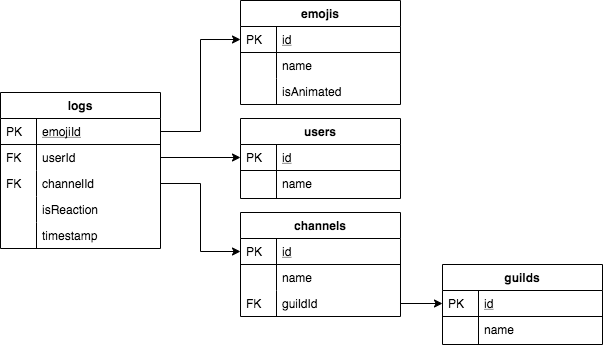

The diagram above was exported from draw.io. Its source (the exported page's mxGraphModel, read from the mxfile embedded in the PNG):
<mxGraphModel dx="1186" dy="773" grid="1" gridSize="10" guides="1" tooltips="1" connect="1" arrows="1" fold="1" page="1" pageScale="1" pageWidth="827" pageHeight="1169" math="0" shadow="0">
  <root>
    <mxCell id="0" />
    <mxCell id="1" parent="0" />
    <mxCell id="2" value="logs" style="swimlane;fontStyle=1;childLayout=stackLayout;horizontal=1;startSize=26;horizontalStack=0;resizeParent=1;resizeLast=0;collapsible=1;marginBottom=0;rounded=0;shadow=0;strokeWidth=1;" vertex="1" parent="1">
      <mxGeometry x="80" y="507" width="160" height="156" as="geometry">
        <mxRectangle x="160" y="120" width="160" height="26" as="alternateBounds" />
      </mxGeometry>
    </mxCell>
    <mxCell id="3" value="emojiId" style="shape=partialRectangle;top=0;left=0;right=0;bottom=1;align=left;verticalAlign=top;fillColor=none;spacingLeft=40;spacingRight=4;overflow=hidden;rotatable=0;points=[[0,0.5],[1,0.5]];portConstraint=eastwest;dropTarget=0;rounded=0;shadow=0;strokeWidth=1;fontStyle=4" vertex="1" parent="2">
      <mxGeometry y="26" width="160" height="26" as="geometry" />
    </mxCell>
    <mxCell id="4" value="PK" style="shape=partialRectangle;top=0;left=0;bottom=0;fillColor=none;align=left;verticalAlign=top;spacingLeft=4;spacingRight=4;overflow=hidden;rotatable=0;points=[];portConstraint=eastwest;part=1;" vertex="1" connectable="0" parent="3">
      <mxGeometry width="36" height="26" as="geometry" />
    </mxCell>
    <mxCell id="5" value="userId" style="shape=partialRectangle;top=0;left=0;right=0;bottom=0;align=left;verticalAlign=top;fillColor=none;spacingLeft=40;spacingRight=4;overflow=hidden;rotatable=0;points=[[0,0.5],[1,0.5]];portConstraint=eastwest;dropTarget=0;rounded=0;shadow=0;strokeWidth=1;" vertex="1" parent="2">
      <mxGeometry y="52" width="160" height="26" as="geometry" />
    </mxCell>
    <mxCell id="6" value="FK" style="shape=partialRectangle;top=0;left=0;bottom=0;fillColor=none;align=left;verticalAlign=top;spacingLeft=4;spacingRight=4;overflow=hidden;rotatable=0;points=[];portConstraint=eastwest;part=1;" vertex="1" connectable="0" parent="5">
      <mxGeometry width="36" height="26" as="geometry" />
    </mxCell>
    <mxCell id="7" value="channelId" style="shape=partialRectangle;top=0;left=0;right=0;bottom=0;align=left;verticalAlign=top;fillColor=none;spacingLeft=40;spacingRight=4;overflow=hidden;rotatable=0;points=[[0,0.5],[1,0.5]];portConstraint=eastwest;dropTarget=0;rounded=0;shadow=0;strokeWidth=1;" vertex="1" parent="2">
      <mxGeometry y="78" width="160" height="26" as="geometry" />
    </mxCell>
    <mxCell id="8" value="FK" style="shape=partialRectangle;top=0;left=0;bottom=0;fillColor=none;align=left;verticalAlign=top;spacingLeft=4;spacingRight=4;overflow=hidden;rotatable=0;points=[];portConstraint=eastwest;part=1;" vertex="1" connectable="0" parent="7">
      <mxGeometry width="36" height="26" as="geometry" />
    </mxCell>
    <mxCell id="9" value="isReaction" style="shape=partialRectangle;top=0;left=0;right=0;bottom=0;align=left;verticalAlign=top;fillColor=none;spacingLeft=40;spacingRight=4;overflow=hidden;rotatable=0;points=[[0,0.5],[1,0.5]];portConstraint=eastwest;dropTarget=0;rounded=0;shadow=0;strokeWidth=1;" vertex="1" parent="2">
      <mxGeometry y="104" width="160" height="26" as="geometry" />
    </mxCell>
    <mxCell id="10" value="" style="shape=partialRectangle;top=0;left=0;bottom=0;fillColor=none;align=left;verticalAlign=top;spacingLeft=4;spacingRight=4;overflow=hidden;rotatable=0;points=[];portConstraint=eastwest;part=1;" vertex="1" connectable="0" parent="9">
      <mxGeometry width="36" height="26" as="geometry" />
    </mxCell>
    <mxCell id="11" value="timestamp" style="shape=partialRectangle;top=0;left=0;right=0;bottom=0;align=left;verticalAlign=top;fillColor=none;spacingLeft=40;spacingRight=4;overflow=hidden;rotatable=0;points=[[0,0.5],[1,0.5]];portConstraint=eastwest;dropTarget=0;rounded=0;shadow=0;strokeWidth=1;" vertex="1" parent="2">
      <mxGeometry y="130" width="160" height="26" as="geometry" />
    </mxCell>
    <mxCell id="12" value="" style="shape=partialRectangle;top=0;left=0;bottom=0;fillColor=none;align=left;verticalAlign=top;spacingLeft=4;spacingRight=4;overflow=hidden;rotatable=0;points=[];portConstraint=eastwest;part=1;" vertex="1" connectable="0" parent="11">
      <mxGeometry width="36" height="26" as="geometry" />
    </mxCell>
    <mxCell id="13" value="emojis" style="swimlane;fontStyle=1;childLayout=stackLayout;horizontal=1;startSize=26;horizontalStack=0;resizeParent=1;resizeLast=0;collapsible=1;marginBottom=0;rounded=0;shadow=0;strokeWidth=1;" vertex="1" parent="1">
      <mxGeometry x="320" y="415" width="160" height="104" as="geometry">
        <mxRectangle x="260" y="80" width="160" height="26" as="alternateBounds" />
      </mxGeometry>
    </mxCell>
    <mxCell id="14" value="id" style="shape=partialRectangle;top=0;left=0;right=0;bottom=1;align=left;verticalAlign=top;fillColor=none;spacingLeft=40;spacingRight=4;overflow=hidden;rotatable=0;points=[[0,0.5],[1,0.5]];portConstraint=eastwest;dropTarget=0;rounded=0;shadow=0;strokeWidth=1;fontStyle=4" vertex="1" parent="13">
      <mxGeometry y="26" width="160" height="26" as="geometry" />
    </mxCell>
    <mxCell id="15" value="PK" style="shape=partialRectangle;top=0;left=0;bottom=0;fillColor=none;align=left;verticalAlign=top;spacingLeft=4;spacingRight=4;overflow=hidden;rotatable=0;points=[];portConstraint=eastwest;part=1;" vertex="1" connectable="0" parent="14">
      <mxGeometry width="36" height="26" as="geometry" />
    </mxCell>
    <mxCell id="16" value="name" style="shape=partialRectangle;top=0;left=0;right=0;bottom=0;align=left;verticalAlign=top;fillColor=none;spacingLeft=40;spacingRight=4;overflow=hidden;rotatable=0;points=[[0,0.5],[1,0.5]];portConstraint=eastwest;dropTarget=0;rounded=0;shadow=0;strokeWidth=1;" vertex="1" parent="13">
      <mxGeometry y="52" width="160" height="26" as="geometry" />
    </mxCell>
    <mxCell id="17" value="" style="shape=partialRectangle;top=0;left=0;bottom=0;fillColor=none;align=left;verticalAlign=top;spacingLeft=4;spacingRight=4;overflow=hidden;rotatable=0;points=[];portConstraint=eastwest;part=1;" vertex="1" connectable="0" parent="16">
      <mxGeometry width="36" height="26" as="geometry" />
    </mxCell>
    <mxCell id="18" value="isAnimated" style="shape=partialRectangle;top=0;left=0;right=0;bottom=0;align=left;verticalAlign=top;fillColor=none;spacingLeft=40;spacingRight=4;overflow=hidden;rotatable=0;points=[[0,0.5],[1,0.5]];portConstraint=eastwest;dropTarget=0;rounded=0;shadow=0;strokeWidth=1;" vertex="1" parent="13">
      <mxGeometry y="78" width="160" height="26" as="geometry" />
    </mxCell>
    <mxCell id="19" value="" style="shape=partialRectangle;top=0;left=0;bottom=0;fillColor=none;align=left;verticalAlign=top;spacingLeft=4;spacingRight=4;overflow=hidden;rotatable=0;points=[];portConstraint=eastwest;part=1;" vertex="1" connectable="0" parent="18">
      <mxGeometry width="36" height="26" as="geometry" />
    </mxCell>
    <mxCell id="20" value="channels" style="swimlane;fontStyle=1;childLayout=stackLayout;horizontal=1;startSize=26;horizontalStack=0;resizeParent=1;resizeLast=0;collapsible=1;marginBottom=0;rounded=0;shadow=0;strokeWidth=1;" vertex="1" parent="1">
      <mxGeometry x="320" y="627" width="160" height="104" as="geometry">
        <mxRectangle x="320" y="627" width="160" height="26" as="alternateBounds" />
      </mxGeometry>
    </mxCell>
    <mxCell id="21" value="id" style="shape=partialRectangle;top=0;left=0;right=0;bottom=1;align=left;verticalAlign=top;fillColor=none;spacingLeft=40;spacingRight=4;overflow=hidden;rotatable=0;points=[[0,0.5],[1,0.5]];portConstraint=eastwest;dropTarget=0;rounded=0;shadow=0;strokeWidth=1;fontStyle=4" vertex="1" parent="20">
      <mxGeometry y="26" width="160" height="26" as="geometry" />
    </mxCell>
    <mxCell id="22" value="PK" style="shape=partialRectangle;top=0;left=0;bottom=0;fillColor=none;align=left;verticalAlign=top;spacingLeft=4;spacingRight=4;overflow=hidden;rotatable=0;points=[];portConstraint=eastwest;part=1;" vertex="1" connectable="0" parent="21">
      <mxGeometry width="36" height="26" as="geometry" />
    </mxCell>
    <mxCell id="23" value="name" style="shape=partialRectangle;top=0;left=0;right=0;bottom=0;align=left;verticalAlign=top;fillColor=none;spacingLeft=40;spacingRight=4;overflow=hidden;rotatable=0;points=[[0,0.5],[1,0.5]];portConstraint=eastwest;dropTarget=0;rounded=0;shadow=0;strokeWidth=1;" vertex="1" parent="20">
      <mxGeometry y="52" width="160" height="26" as="geometry" />
    </mxCell>
    <mxCell id="24" value="" style="shape=partialRectangle;top=0;left=0;bottom=0;fillColor=none;align=left;verticalAlign=top;spacingLeft=4;spacingRight=4;overflow=hidden;rotatable=0;points=[];portConstraint=eastwest;part=1;" vertex="1" connectable="0" parent="23">
      <mxGeometry width="36" height="26" as="geometry" />
    </mxCell>
    <mxCell id="25" value="guildId" style="shape=partialRectangle;top=0;left=0;right=0;bottom=0;align=left;verticalAlign=top;fillColor=none;spacingLeft=40;spacingRight=4;overflow=hidden;rotatable=0;points=[[0,0.5],[1,0.5]];portConstraint=eastwest;dropTarget=0;rounded=0;shadow=0;strokeWidth=1;" vertex="1" parent="20">
      <mxGeometry y="78" width="160" height="26" as="geometry" />
    </mxCell>
    <mxCell id="26" value="FK" style="shape=partialRectangle;top=0;left=0;bottom=0;fillColor=none;align=left;verticalAlign=top;spacingLeft=4;spacingRight=4;overflow=hidden;rotatable=0;points=[];portConstraint=eastwest;part=1;" vertex="1" connectable="0" parent="25">
      <mxGeometry width="36" height="26" as="geometry" />
    </mxCell>
    <mxCell id="27" value="guilds" style="swimlane;fontStyle=1;childLayout=stackLayout;horizontal=1;startSize=26;horizontalStack=0;resizeParent=1;resizeLast=0;collapsible=1;marginBottom=0;rounded=0;shadow=0;strokeWidth=1;" vertex="1" parent="1">
      <mxGeometry x="522" y="679" width="160" height="80" as="geometry">
        <mxRectangle x="260" y="270" width="160" height="26" as="alternateBounds" />
      </mxGeometry>
    </mxCell>
    <mxCell id="28" value="id" style="shape=partialRectangle;top=0;left=0;right=0;bottom=1;align=left;verticalAlign=top;fillColor=none;spacingLeft=40;spacingRight=4;overflow=hidden;rotatable=0;points=[[0,0.5],[1,0.5]];portConstraint=eastwest;dropTarget=0;rounded=0;shadow=0;strokeWidth=1;fontStyle=4" vertex="1" parent="27">
      <mxGeometry y="26" width="160" height="26" as="geometry" />
    </mxCell>
    <mxCell id="29" value="PK" style="shape=partialRectangle;top=0;left=0;bottom=0;fillColor=none;align=left;verticalAlign=top;spacingLeft=4;spacingRight=4;overflow=hidden;rotatable=0;points=[];portConstraint=eastwest;part=1;" vertex="1" connectable="0" parent="28">
      <mxGeometry width="36" height="26" as="geometry" />
    </mxCell>
    <mxCell id="30" value="name" style="shape=partialRectangle;top=0;left=0;right=0;bottom=0;align=left;verticalAlign=top;fillColor=none;spacingLeft=40;spacingRight=4;overflow=hidden;rotatable=0;points=[[0,0.5],[1,0.5]];portConstraint=eastwest;dropTarget=0;rounded=0;shadow=0;strokeWidth=1;" vertex="1" parent="27">
      <mxGeometry y="52" width="160" height="28" as="geometry" />
    </mxCell>
    <mxCell id="31" value="" style="shape=partialRectangle;top=0;left=0;bottom=0;fillColor=none;align=left;verticalAlign=top;spacingLeft=4;spacingRight=4;overflow=hidden;rotatable=0;points=[];portConstraint=eastwest;part=1;" vertex="1" connectable="0" parent="30">
      <mxGeometry width="36" height="28" as="geometry" />
    </mxCell>
    <mxCell id="32" value="users" style="swimlane;fontStyle=1;childLayout=stackLayout;horizontal=1;startSize=26;horizontalStack=0;resizeParent=1;resizeLast=0;collapsible=1;marginBottom=0;rounded=0;shadow=0;strokeWidth=1;" vertex="1" parent="1">
      <mxGeometry x="320" y="533" width="160" height="80" as="geometry">
        <mxRectangle x="260" y="270" width="160" height="26" as="alternateBounds" />
      </mxGeometry>
    </mxCell>
    <mxCell id="33" value="id" style="shape=partialRectangle;top=0;left=0;right=0;bottom=1;align=left;verticalAlign=top;fillColor=none;spacingLeft=40;spacingRight=4;overflow=hidden;rotatable=0;points=[[0,0.5],[1,0.5]];portConstraint=eastwest;dropTarget=0;rounded=0;shadow=0;strokeWidth=1;fontStyle=4" vertex="1" parent="32">
      <mxGeometry y="26" width="160" height="26" as="geometry" />
    </mxCell>
    <mxCell id="34" value="PK" style="shape=partialRectangle;top=0;left=0;bottom=0;fillColor=none;align=left;verticalAlign=top;spacingLeft=4;spacingRight=4;overflow=hidden;rotatable=0;points=[];portConstraint=eastwest;part=1;" vertex="1" connectable="0" parent="33">
      <mxGeometry width="36" height="26" as="geometry" />
    </mxCell>
    <mxCell id="35" value="name" style="shape=partialRectangle;top=0;left=0;right=0;bottom=0;align=left;verticalAlign=top;fillColor=none;spacingLeft=40;spacingRight=4;overflow=hidden;rotatable=0;points=[[0,0.5],[1,0.5]];portConstraint=eastwest;dropTarget=0;rounded=0;shadow=0;strokeWidth=1;" vertex="1" parent="32">
      <mxGeometry y="52" width="160" height="28" as="geometry" />
    </mxCell>
    <mxCell id="36" value="" style="shape=partialRectangle;top=0;left=0;bottom=0;fillColor=none;align=left;verticalAlign=top;spacingLeft=4;spacingRight=4;overflow=hidden;rotatable=0;points=[];portConstraint=eastwest;part=1;" vertex="1" connectable="0" parent="35">
      <mxGeometry width="36" height="28" as="geometry" />
    </mxCell>
    <mxCell id="37" style="edgeStyle=orthogonalEdgeStyle;rounded=0;orthogonalLoop=1;jettySize=auto;html=1;exitX=1;exitY=0.5;exitDx=0;exitDy=0;entryX=0;entryY=0.5;entryDx=0;entryDy=0;" edge="1" source="3" target="14" parent="1">
      <mxGeometry relative="1" as="geometry" />
    </mxCell>
    <mxCell id="38" style="edgeStyle=orthogonalEdgeStyle;rounded=0;orthogonalLoop=1;jettySize=auto;html=1;exitX=1;exitY=0.5;exitDx=0;exitDy=0;" edge="1" source="5" target="33" parent="1">
      <mxGeometry relative="1" as="geometry" />
    </mxCell>
    <mxCell id="39" style="edgeStyle=orthogonalEdgeStyle;rounded=0;orthogonalLoop=1;jettySize=auto;html=1;exitX=1;exitY=0.5;exitDx=0;exitDy=0;" edge="1" source="7" target="21" parent="1">
      <mxGeometry relative="1" as="geometry" />
    </mxCell>
    <mxCell id="40" style="edgeStyle=orthogonalEdgeStyle;rounded=0;orthogonalLoop=1;jettySize=auto;html=1;exitX=1;exitY=0.5;exitDx=0;exitDy=0;" edge="1" source="25" target="28" parent="1">
      <mxGeometry relative="1" as="geometry" />
    </mxCell>
  </root>
</mxGraphModel>